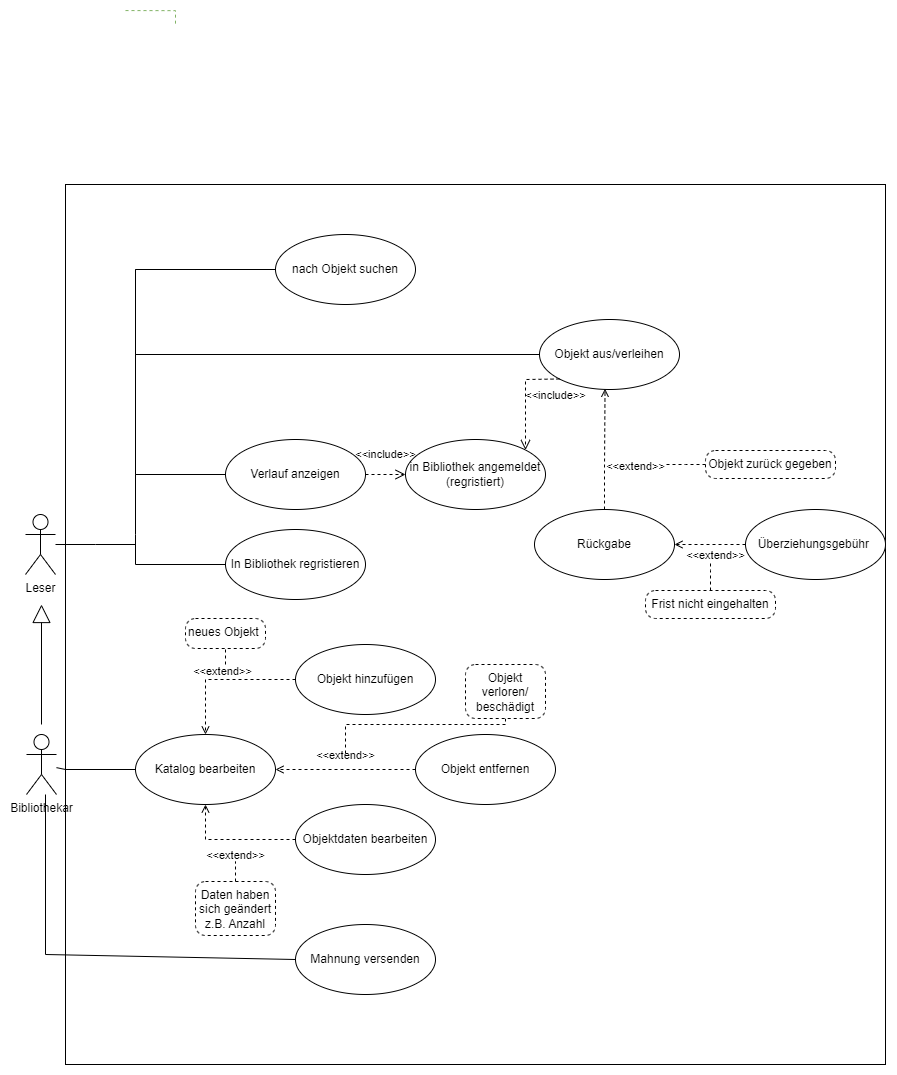

The diagram above was exported from draw.io. Its source (the exported page's mxGraphModel, read from the mxfile embedded in the PNG):
<mxGraphModel dx="2840" dy="2194" grid="1" gridSize="10" guides="1" tooltips="1" connect="1" arrows="1" fold="1" page="1" pageScale="1" pageWidth="850" pageHeight="1100" background="none" math="0" shadow="0">
  <root>
    <mxCell id="0" />
    <mxCell id="1" parent="0" />
    <mxCell id="BAZlZZsqIp-3_FipJ51W-86" value="" style="rounded=0;whiteSpace=wrap;html=1;" parent="1" vertex="1">
      <mxGeometry x="40" y="-170" width="820" height="880" as="geometry" />
    </mxCell>
    <mxCell id="BAZlZZsqIp-3_FipJ51W-85" style="edgeStyle=orthogonalEdgeStyle;orthogonalLoop=1;jettySize=auto;html=1;endArrow=none;endFill=0;rounded=0;strokeColor=default;" parent="1" source="BAZlZZsqIp-3_FipJ51W-1" edge="1">
      <mxGeometry relative="1" as="geometry">
        <mxPoint x="110" y="190" as="targetPoint" />
      </mxGeometry>
    </mxCell>
    <mxCell id="BAZlZZsqIp-3_FipJ51W-1" value="Leser" style="shape=umlActor;verticalLabelPosition=bottom;verticalAlign=top;html=1;" parent="1" vertex="1">
      <mxGeometry y="160" width="30" height="60" as="geometry" />
    </mxCell>
    <mxCell id="BAZlZZsqIp-3_FipJ51W-2" value="Bibliothekar" style="shape=umlActor;verticalLabelPosition=bottom;verticalAlign=top;html=1;" parent="1" vertex="1">
      <mxGeometry x="1" y="380" width="30" height="60" as="geometry" />
    </mxCell>
    <mxCell id="BAZlZZsqIp-3_FipJ51W-6" value="Verlauf anzeigen" style="ellipse;whiteSpace=wrap;html=1;" parent="1" vertex="1">
      <mxGeometry x="200" y="85" width="140" height="70" as="geometry" />
    </mxCell>
    <mxCell id="BAZlZZsqIp-3_FipJ51W-7" value="In Bibliothek regristieren" style="ellipse;whiteSpace=wrap;html=1;" parent="1" vertex="1">
      <mxGeometry x="200" y="175" width="140" height="70" as="geometry" />
    </mxCell>
    <mxCell id="BAZlZZsqIp-3_FipJ51W-8" value="in Bibliothek angemeldet&lt;br&gt;(regristiert)" style="ellipse;whiteSpace=wrap;html=1;" parent="1" vertex="1">
      <mxGeometry x="380" y="85" width="140" height="70" as="geometry" />
    </mxCell>
    <mxCell id="BAZlZZsqIp-3_FipJ51W-9" value="&amp;lt;&amp;lt;include&amp;gt;&amp;gt;" style="endArrow=open;startArrow=none;endFill=0;startFill=0;endSize=8;html=1;verticalAlign=bottom;dashed=1;labelBackgroundColor=none;rounded=0;exitX=1;exitY=0.5;exitDx=0;exitDy=0;entryX=0;entryY=0.5;entryDx=0;entryDy=0;" parent="1" source="BAZlZZsqIp-3_FipJ51W-6" target="BAZlZZsqIp-3_FipJ51W-8" edge="1">
      <mxGeometry x="0.0178" y="11" width="160" relative="1" as="geometry">
        <mxPoint x="310" y="80" as="sourcePoint" />
        <mxPoint x="511" y="19.659999999999997" as="targetPoint" />
        <mxPoint as="offset" />
      </mxGeometry>
    </mxCell>
    <mxCell id="BAZlZZsqIp-3_FipJ51W-10" value="Objekt&amp;nbsp;aus/verleihen" style="ellipse;whiteSpace=wrap;html=1;" parent="1" vertex="1">
      <mxGeometry x="514" y="-35" width="140" height="70" as="geometry" />
    </mxCell>
    <mxCell id="BAZlZZsqIp-3_FipJ51W-11" value="Rückgabe" style="ellipse;whiteSpace=wrap;html=1;" parent="1" vertex="1">
      <mxGeometry x="509" y="155" width="140" height="70" as="geometry" />
    </mxCell>
    <mxCell id="BAZlZZsqIp-3_FipJ51W-12" value="&amp;lt;&amp;lt;extend&amp;gt;&amp;gt;" style="endArrow=open;html=1;rounded=0;align=center;verticalAlign=bottom;dashed=1;endFill=0;labelBackgroundColor=none;exitX=0.5;exitY=0;exitDx=0;exitDy=0;edgeStyle=orthogonalEdgeStyle;entryX=0.468;entryY=0.99;entryDx=0;entryDy=0;entryPerimeter=0;" parent="1" source="BAZlZZsqIp-3_FipJ51W-11" target="BAZlZZsqIp-3_FipJ51W-10" edge="1">
      <mxGeometry x="-0.4201" y="-31" relative="1" as="geometry">
        <mxPoint x="539" y="-36" as="sourcePoint" />
        <mxPoint x="610" y="60" as="targetPoint" />
        <Array as="points">
          <mxPoint x="579" y="114" />
          <mxPoint x="579" y="114" />
        </Array>
        <mxPoint as="offset" />
      </mxGeometry>
    </mxCell>
    <mxCell id="BAZlZZsqIp-3_FipJ51W-13" value="" style="resizable=0;html=1;align=center;verticalAlign=top;labelBackgroundColor=none;" parent="BAZlZZsqIp-3_FipJ51W-12" connectable="0" vertex="1">
      <mxGeometry relative="1" as="geometry" />
    </mxCell>
    <mxCell id="BAZlZZsqIp-3_FipJ51W-14" value="Überziehungsgebühr&amp;nbsp;" style="ellipse;whiteSpace=wrap;html=1;" parent="1" vertex="1">
      <mxGeometry x="720" y="155" width="140" height="70" as="geometry" />
    </mxCell>
    <mxCell id="BAZlZZsqIp-3_FipJ51W-15" value="&amp;lt;&amp;lt;extend&amp;gt;&amp;gt;" style="endArrow=open;html=1;rounded=0;align=center;verticalAlign=bottom;dashed=1;endFill=0;labelBackgroundColor=none;entryX=1;entryY=0.5;entryDx=0;entryDy=0;exitX=0;exitY=0.5;exitDx=0;exitDy=0;" parent="1" source="BAZlZZsqIp-3_FipJ51W-14" target="BAZlZZsqIp-3_FipJ51W-11" edge="1">
      <mxGeometry x="-0.1549" y="20" relative="1" as="geometry">
        <mxPoint x="589" y="99" as="sourcePoint" />
        <mxPoint x="589" y="-26" as="targetPoint" />
        <mxPoint as="offset" />
      </mxGeometry>
    </mxCell>
    <mxCell id="BAZlZZsqIp-3_FipJ51W-16" value="" style="resizable=0;html=1;align=center;verticalAlign=top;labelBackgroundColor=none;" parent="BAZlZZsqIp-3_FipJ51W-15" connectable="0" vertex="1">
      <mxGeometry relative="1" as="geometry" />
    </mxCell>
    <mxCell id="BAZlZZsqIp-3_FipJ51W-57" style="edgeStyle=orthogonalEdgeStyle;rounded=0;orthogonalLoop=1;jettySize=auto;html=1;endArrow=none;endFill=0;dashed=1;" parent="1" source="BAZlZZsqIp-3_FipJ51W-18" edge="1">
      <mxGeometry relative="1" as="geometry">
        <mxPoint x="640" y="110" as="targetPoint" />
      </mxGeometry>
    </mxCell>
    <mxCell id="BAZlZZsqIp-3_FipJ51W-18" value="Objekt&amp;nbsp;zurück gegeben" style="html=1;align=center;verticalAlign=top;rounded=1;absoluteArcSize=1;arcSize=20;dashed=1;whiteSpace=wrap;" parent="1" vertex="1">
      <mxGeometry x="680" y="96" width="130" height="28" as="geometry" />
    </mxCell>
    <mxCell id="BAZlZZsqIp-3_FipJ51W-59" style="edgeStyle=orthogonalEdgeStyle;rounded=0;orthogonalLoop=1;jettySize=auto;html=1;endArrow=none;endFill=0;dashed=1;" parent="1" source="BAZlZZsqIp-3_FipJ51W-20" edge="1">
      <mxGeometry relative="1" as="geometry">
        <mxPoint x="685" y="206" as="targetPoint" />
      </mxGeometry>
    </mxCell>
    <mxCell id="BAZlZZsqIp-3_FipJ51W-20" value="Frist nicht eingehalten" style="html=1;align=center;verticalAlign=top;rounded=1;absoluteArcSize=1;arcSize=20;dashed=1;whiteSpace=wrap;" parent="1" vertex="1">
      <mxGeometry x="620" y="236" width="130" height="28" as="geometry" />
    </mxCell>
    <mxCell id="BAZlZZsqIp-3_FipJ51W-21" value="&amp;lt;&amp;lt;include&amp;gt;&amp;gt;" style="endArrow=open;startArrow=none;endFill=0;startFill=0;endSize=8;html=1;verticalAlign=bottom;dashed=1;labelBackgroundColor=none;rounded=0;exitX=0;exitY=1;exitDx=0;exitDy=0;entryX=1;entryY=0;entryDx=0;entryDy=0;" parent="1" source="BAZlZZsqIp-3_FipJ51W-10" target="BAZlZZsqIp-3_FipJ51W-8" edge="1">
      <mxGeometry x="-0.9105" y="25" width="160" relative="1" as="geometry">
        <mxPoint x="288" y="80" as="sourcePoint" />
        <mxPoint x="394" y="96" as="targetPoint" />
        <mxPoint as="offset" />
        <Array as="points">
          <mxPoint x="500" y="25" />
        </Array>
      </mxGeometry>
    </mxCell>
    <mxCell id="BAZlZZsqIp-3_FipJ51W-22" value="" style="endArrow=none;html=1;entryX=0;entryY=0.5;entryDx=0;entryDy=0;rounded=0;strokeColor=default;" parent="1" target="BAZlZZsqIp-3_FipJ51W-6" edge="1">
      <mxGeometry width="50" height="50" relative="1" as="geometry">
        <mxPoint x="110" y="180" as="sourcePoint" />
        <mxPoint x="580" y="150" as="targetPoint" />
        <Array as="points">
          <mxPoint x="110" y="120" />
        </Array>
      </mxGeometry>
    </mxCell>
    <mxCell id="BAZlZZsqIp-3_FipJ51W-24" value="" style="endArrow=none;html=1;entryX=0;entryY=0.5;entryDx=0;entryDy=0;rounded=0;strokeColor=default;" parent="1" target="BAZlZZsqIp-3_FipJ51W-7" edge="1">
      <mxGeometry width="50" height="50" relative="1" as="geometry">
        <mxPoint x="110" y="180" as="sourcePoint" />
        <mxPoint x="210" y="130" as="targetPoint" />
        <Array as="points">
          <mxPoint x="110" y="210" />
        </Array>
      </mxGeometry>
    </mxCell>
    <mxCell id="BAZlZZsqIp-3_FipJ51W-25" value="" style="endArrow=none;html=1;entryX=0;entryY=0.5;entryDx=0;entryDy=0;rounded=0;strokeColor=default;" parent="1" target="BAZlZZsqIp-3_FipJ51W-10" edge="1">
      <mxGeometry width="50" height="50" relative="1" as="geometry">
        <mxPoint x="110" as="sourcePoint" />
        <mxPoint x="510" as="targetPoint" />
        <Array as="points">
          <mxPoint x="110" y="120" />
          <mxPoint x="110" />
        </Array>
      </mxGeometry>
    </mxCell>
    <mxCell id="BAZlZZsqIp-3_FipJ51W-26" value="nach Objekt suchen" style="ellipse;whiteSpace=wrap;html=1;" parent="1" vertex="1">
      <mxGeometry x="250" y="-120" width="140" height="70" as="geometry" />
    </mxCell>
    <mxCell id="BAZlZZsqIp-3_FipJ51W-27" value="" style="endArrow=none;html=1;entryX=0;entryY=0.5;entryDx=0;entryDy=0;rounded=0;strokeColor=default;" parent="1" target="BAZlZZsqIp-3_FipJ51W-26" edge="1">
      <mxGeometry width="50" height="50" relative="1" as="geometry">
        <mxPoint x="110" y="-85" as="sourcePoint" />
        <mxPoint x="514" y="-85" as="targetPoint" />
        <Array as="points">
          <mxPoint x="110" />
          <mxPoint x="110" y="-85" />
        </Array>
      </mxGeometry>
    </mxCell>
    <mxCell id="BAZlZZsqIp-3_FipJ51W-54" style="edgeStyle=orthogonalEdgeStyle;rounded=0;orthogonalLoop=1;jettySize=auto;html=1;endArrow=none;endFill=0;dashed=1;fillColor=#d5e8d4;strokeColor=#82b366;" parent="1" edge="1">
      <mxGeometry relative="1" as="geometry">
        <mxPoint x="150" y="-330" as="targetPoint" />
        <Array as="points">
          <mxPoint x="150" y="-344" />
        </Array>
        <mxPoint x="100" y="-343.9411764705883" as="sourcePoint" />
      </mxGeometry>
    </mxCell>
    <mxCell id="BAZlZZsqIp-3_FipJ51W-62" value="Katalog bearbeiten" style="ellipse;whiteSpace=wrap;html=1;" parent="1" vertex="1">
      <mxGeometry x="110" y="380" width="140" height="70" as="geometry" />
    </mxCell>
    <mxCell id="BAZlZZsqIp-3_FipJ51W-63" value="Objektdaten&amp;nbsp;bearbeiten" style="ellipse;whiteSpace=wrap;html=1;" parent="1" vertex="1">
      <mxGeometry x="270" y="450" width="140" height="70" as="geometry" />
    </mxCell>
    <mxCell id="BAZlZZsqIp-3_FipJ51W-64" value="Objekt&amp;nbsp;entfernen" style="ellipse;whiteSpace=wrap;html=1;" parent="1" vertex="1">
      <mxGeometry x="390" y="380" width="140" height="70" as="geometry" />
    </mxCell>
    <mxCell id="BAZlZZsqIp-3_FipJ51W-65" value="Objekt hinzufügen" style="ellipse;whiteSpace=wrap;html=1;" parent="1" vertex="1">
      <mxGeometry x="270" y="290" width="140" height="70" as="geometry" />
    </mxCell>
    <mxCell id="BAZlZZsqIp-3_FipJ51W-66" value="&amp;lt;&amp;lt;extend&amp;gt;&amp;gt;" style="endArrow=open;html=1;rounded=0;align=center;verticalAlign=bottom;dashed=1;endFill=0;labelBackgroundColor=none;entryX=1;entryY=0.5;entryDx=0;entryDy=0;exitX=0;exitY=0.5;exitDx=0;exitDy=0;" parent="1" source="BAZlZZsqIp-3_FipJ51W-64" target="BAZlZZsqIp-3_FipJ51W-62" edge="1">
      <mxGeometry y="-5" relative="1" as="geometry">
        <mxPoint x="541" y="457" as="sourcePoint" />
        <mxPoint x="540.4974746830583" y="375.748737341529" as="targetPoint" />
        <mxPoint as="offset" />
      </mxGeometry>
    </mxCell>
    <mxCell id="BAZlZZsqIp-3_FipJ51W-67" value="" style="resizable=0;html=1;align=center;verticalAlign=top;labelBackgroundColor=none;" parent="BAZlZZsqIp-3_FipJ51W-66" connectable="0" vertex="1">
      <mxGeometry relative="1" as="geometry" />
    </mxCell>
    <mxCell id="BAZlZZsqIp-3_FipJ51W-68" value="&amp;lt;&amp;lt;extend&amp;gt;&amp;gt;" style="endArrow=open;html=1;rounded=0;align=center;verticalAlign=bottom;dashed=1;endFill=0;labelBackgroundColor=none;entryX=0.5;entryY=1;entryDx=0;entryDy=0;exitX=0;exitY=0.5;exitDx=0;exitDy=0;" parent="1" source="BAZlZZsqIp-3_FipJ51W-63" target="BAZlZZsqIp-3_FipJ51W-62" edge="1">
      <mxGeometry x="-0.04" y="25" relative="1" as="geometry">
        <mxPoint x="550" y="386" as="sourcePoint" />
        <mxPoint x="600" y="432" as="targetPoint" />
        <Array as="points">
          <mxPoint x="180" y="485" />
        </Array>
        <mxPoint as="offset" />
      </mxGeometry>
    </mxCell>
    <mxCell id="BAZlZZsqIp-3_FipJ51W-69" value="" style="resizable=0;html=1;align=center;verticalAlign=top;labelBackgroundColor=none;" parent="BAZlZZsqIp-3_FipJ51W-68" connectable="0" vertex="1">
      <mxGeometry relative="1" as="geometry" />
    </mxCell>
    <mxCell id="BAZlZZsqIp-3_FipJ51W-70" value="&amp;lt;&amp;lt;extend&amp;gt;&amp;gt;" style="endArrow=open;html=1;rounded=0;align=center;verticalAlign=bottom;dashed=1;endFill=0;labelBackgroundColor=none;exitX=0;exitY=0.5;exitDx=0;exitDy=0;entryX=0.5;entryY=0;entryDx=0;entryDy=0;" parent="1" source="BAZlZZsqIp-3_FipJ51W-65" target="BAZlZZsqIp-3_FipJ51W-62" edge="1">
      <mxGeometry y="1" relative="1" as="geometry">
        <mxPoint x="500" y="396" as="sourcePoint" />
        <mxPoint x="390" y="307" as="targetPoint" />
        <mxPoint as="offset" />
        <Array as="points">
          <mxPoint x="180" y="325" />
        </Array>
      </mxGeometry>
    </mxCell>
    <mxCell id="BAZlZZsqIp-3_FipJ51W-71" value="" style="resizable=0;html=1;align=center;verticalAlign=top;labelBackgroundColor=none;" parent="BAZlZZsqIp-3_FipJ51W-70" connectable="0" vertex="1">
      <mxGeometry relative="1" as="geometry" />
    </mxCell>
    <mxCell id="BAZlZZsqIp-3_FipJ51W-72" value="neues Objekt&amp;nbsp;" style="html=1;align=center;verticalAlign=top;rounded=1;absoluteArcSize=1;arcSize=20;dashed=1;whiteSpace=wrap;" parent="1" vertex="1">
      <mxGeometry x="160" y="264" width="80" height="30" as="geometry" />
    </mxCell>
    <mxCell id="BAZlZZsqIp-3_FipJ51W-73" value="" style="endArrow=none;dashed=1;html=1;rounded=0;entryX=0.5;entryY=1;entryDx=0;entryDy=0;" parent="1" target="BAZlZZsqIp-3_FipJ51W-72" edge="1">
      <mxGeometry width="50" height="50" relative="1" as="geometry">
        <mxPoint x="200" y="310" as="sourcePoint" />
        <mxPoint x="310" y="402" as="targetPoint" />
      </mxGeometry>
    </mxCell>
    <mxCell id="BAZlZZsqIp-3_FipJ51W-75" style="edgeStyle=orthogonalEdgeStyle;rounded=0;orthogonalLoop=1;jettySize=auto;html=1;endArrow=none;endFill=0;dashed=1;" parent="1" source="BAZlZZsqIp-3_FipJ51W-74" edge="1">
      <mxGeometry relative="1" as="geometry">
        <mxPoint x="210" y="508" as="targetPoint" />
      </mxGeometry>
    </mxCell>
    <mxCell id="BAZlZZsqIp-3_FipJ51W-74" value="Daten haben sich geändert&lt;br&gt;z.B. Anzahl" style="html=1;align=center;verticalAlign=top;rounded=1;absoluteArcSize=1;arcSize=20;dashed=1;whiteSpace=wrap;" parent="1" vertex="1">
      <mxGeometry x="170" y="527" width="80" height="54" as="geometry" />
    </mxCell>
    <mxCell id="s-cSFq74TSZUItThzU1E-2" style="edgeStyle=orthogonalEdgeStyle;rounded=0;orthogonalLoop=1;jettySize=auto;html=1;dashed=1;endArrow=none;endFill=0;" parent="1" source="BAZlZZsqIp-3_FipJ51W-76" edge="1">
      <mxGeometry relative="1" as="geometry">
        <mxPoint x="320" y="400" as="targetPoint" />
        <Array as="points">
          <mxPoint x="480" y="370" />
          <mxPoint x="320" y="370" />
          <mxPoint x="320" y="400" />
        </Array>
      </mxGeometry>
    </mxCell>
    <mxCell id="BAZlZZsqIp-3_FipJ51W-76" value="Objekt verloren/ beschädigt" style="html=1;align=center;verticalAlign=top;rounded=1;absoluteArcSize=1;arcSize=20;dashed=1;whiteSpace=wrap;" parent="1" vertex="1">
      <mxGeometry x="440" y="310" width="80" height="54" as="geometry" />
    </mxCell>
    <mxCell id="BAZlZZsqIp-3_FipJ51W-80" value="" style="endArrow=block;endSize=16;endFill=0;html=1;rounded=0;" parent="1" edge="1">
      <mxGeometry width="160" relative="1" as="geometry">
        <mxPoint x="16" y="370" as="sourcePoint" />
        <mxPoint x="16" y="250" as="targetPoint" />
      </mxGeometry>
    </mxCell>
    <mxCell id="s-cSFq74TSZUItThzU1E-4" value="" style="endArrow=none;html=1;rounded=0;entryX=0;entryY=0.5;entryDx=0;entryDy=0;" parent="1" edge="1" source="BAZlZZsqIp-3_FipJ51W-2">
      <mxGeometry width="50" height="50" relative="1" as="geometry">
        <mxPoint x="40" y="414.69000000000005" as="sourcePoint" />
        <mxPoint x="109.99999999999795" y="415" as="targetPoint" />
        <Array as="points">
          <mxPoint x="40" y="415" />
        </Array>
      </mxGeometry>
    </mxCell>
    <mxCell id="2Glk9RJodJs_mYt1VsgQ-1" value="Mahnung versenden" style="ellipse;whiteSpace=wrap;html=1;" vertex="1" parent="1">
      <mxGeometry x="270" y="570" width="140" height="70" as="geometry" />
    </mxCell>
    <mxCell id="2Glk9RJodJs_mYt1VsgQ-3" value="" style="endArrow=none;html=1;rounded=0;exitX=0;exitY=1;exitDx=0;exitDy=0;exitPerimeter=0;entryX=0;entryY=0.5;entryDx=0;entryDy=0;" edge="1" parent="1" target="2Glk9RJodJs_mYt1VsgQ-1">
      <mxGeometry width="50" height="50" relative="1" as="geometry">
        <mxPoint x="20" y="440" as="sourcePoint" />
        <mxPoint x="270" y="605" as="targetPoint" />
        <Array as="points">
          <mxPoint x="20" y="600" />
        </Array>
      </mxGeometry>
    </mxCell>
  </root>
</mxGraphModel>